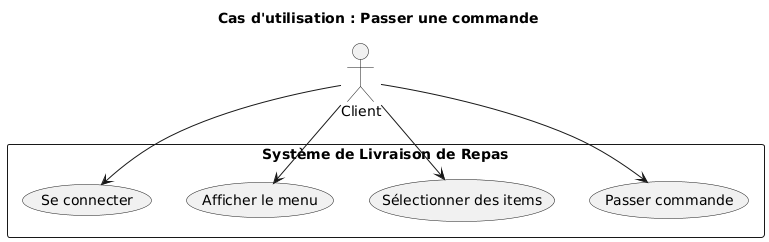

The diagram above was rendered by PlantUML. Its source (embedded in the PNG):
@startuml
title Cas d'utilisation : Passer une commande

actor Client

rectangle "Système de Livraison de Repas" {
  usecase "Se connecter" as UC1
  usecase "Afficher le menu" as UC2
  usecase "Sélectionner des items" as UC3
  usecase "Passer commande" as UC4
}

Client --> UC1
Client --> UC2
Client --> UC3
Client --> UC4
@enduml